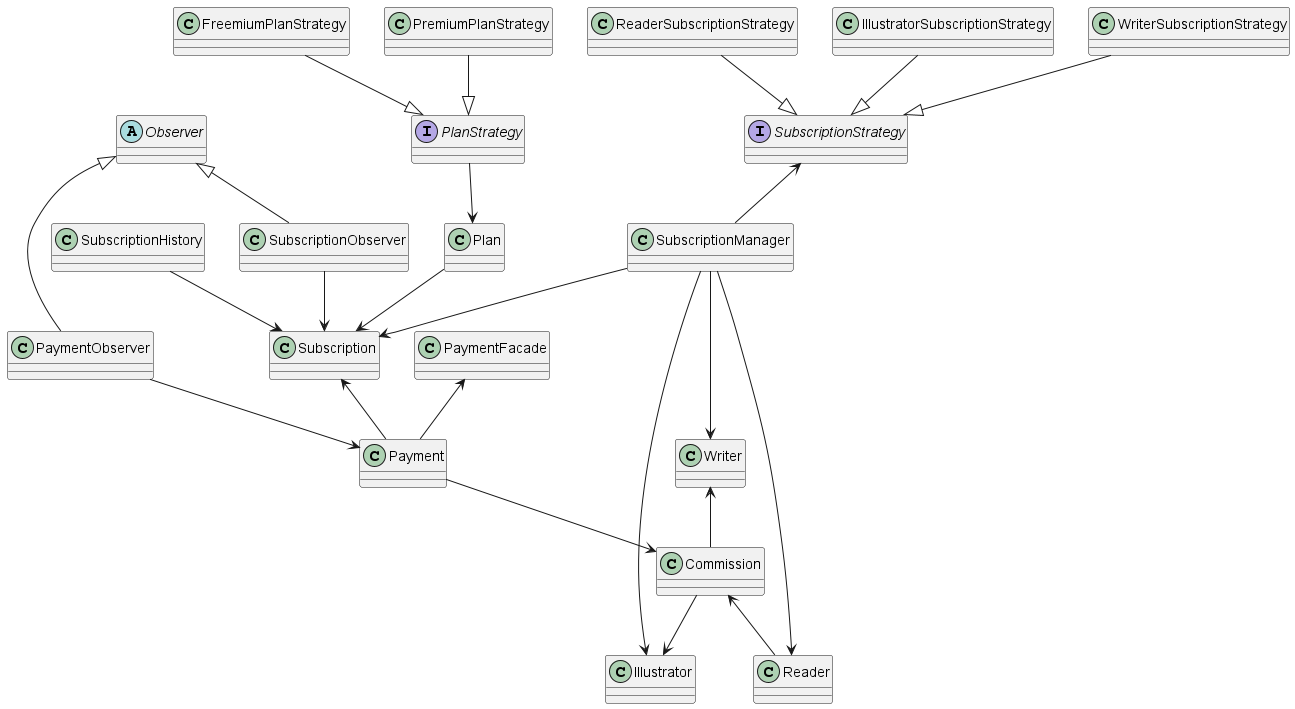

The diagram above was rendered by PlantUML. Its source (embedded in the PNG):
@startuml

class Subscription{
}

class Reader{
}

class Writer{
}

class Illustrator{

}

class Plan{
}

class SubscriptionManager{
}

class Commission{
}

class Payment{
}

class SubscriptionHistory{
}

interface SubscriptionStrategy{
}

class ReaderSubscriptionStrategy{
}

class WriterSubscriptionStrategy{
}

class IllustratorSubscriptionStrategy{
}

class PaymentFacade{
}

abstract class Observer{
}

class SubscriptionObserver{
}

class PaymentObserver{
}

interface PlanStrategy{
}

class FreemiumPlanStrategy{
}

class PremiumPlanStrategy{
}

PlanStrategy <|-up- FreemiumPlanStrategy

PlanStrategy <|-up- PremiumPlanStrategy

PlanStrategy --> Plan

Observer <|-- SubscriptionObserver

Observer <|-- PaymentObserver

SubscriptionObserver --> Subscription

PaymentObserver --> Payment

PaymentFacade <-- Payment

SubscriptionStrategy <-- SubscriptionManager

SubscriptionStrategy <|-up- ReaderSubscriptionStrategy

SubscriptionStrategy <|-up- WriterSubscriptionStrategy

SubscriptionStrategy <|-up- IllustratorSubscriptionStrategy

SubscriptionManager --> Subscription

SubscriptionManager --> Reader

SubscriptionManager --> Writer

SubscriptionManager --> Illustrator

Plan --> Subscription

Commission -up-> Writer

Commission --> Illustrator

Commission <-- Reader

Payment -up-> Subscription

Payment --> Commission

SubscriptionHistory --> Subscription







@enduml